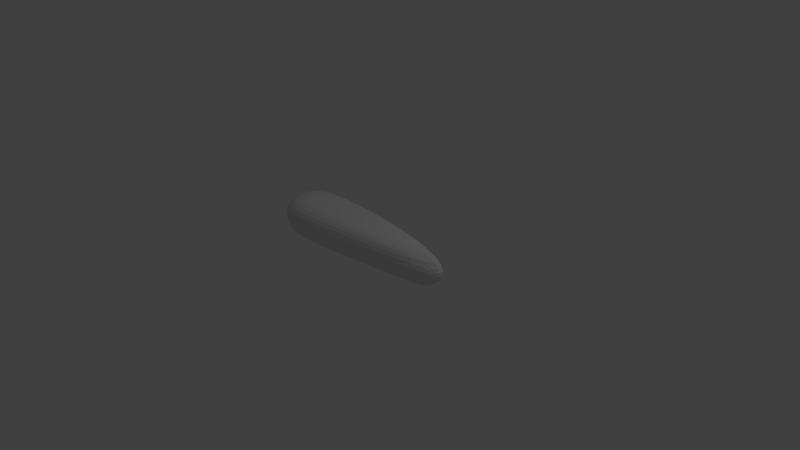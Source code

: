 # Source: untitled.blend  (saved by Blender 2.79.0; exported with 4.5.12 LTS)
import bpy
from mathutils import Matrix  # noqa: F401  (used for matrix-valued properties, if any)

bpy.ops.wm.read_factory_settings(use_empty=True)
scene = bpy.context.scene
scene.name = 'Scene'

# ---- collections
col_collection_1 = bpy.data.collections.new('Collection 1'); scene.collection.children.link(col_collection_1)

# ---- world
world_world = bpy.data.worlds.new('World'); scene.world = world_world
world_world.color = (0.05088, 0.05088, 0.05088)
world_world.use_sun_shadow = False
world_world.sun_shadow_jitter_overblur = 0.0
world_world.cycles.sampling_method = 'MANUAL'

# ---- cameras
cam_camera = bpy.data.cameras.new('Camera')
cam_camera.clip_end = 100.0
cam_camera.lens = 35.0
cam_camera.sensor_width = 32.0
cam_camera.sensor_height = 18.0
cam_camera.ortho_scale = 7.314
cam_camera.dof.focus_distance = 0.0
cam_camera.dof.aperture_fstop = 128.0

# ---- lights
light_lamp = bpy.data.lights.new('Lamp', 'POINT')
light_lamp.transmission_factor = 0.0
light_lamp.cutoff_distance = 30.0
light_lamp.energy = 100.0
light_lamp.shadow_buffer_clip_start = 1.001
light_lamp.shadow_soft_size = 0.1
light_lamp.shadow_maximum_resolution = 0.006
light_lamp.use_absolute_resolution = True

# ---- meshes
me_plane = bpy.data.meshes.new('Plane')
me_plane.from_pydata([(-0.8242, -0.4798, -0.001877), (0.9361, -0.2044, 0.01592), (-0.8108, 0.3272, -0.006121), (0.9282, 0.1533, 0.01637), (-1.166, -0.3403, -0.01145), (-1.157, 0.173, -0.01415), (1.092, -0.1394, 0.01601), (1.087, 0.07125, 0.01628), (-0.8125, 0.3276, 0.5028), (-0.826, -0.4794, 0.5071), (0.9343, -0.2041, 0.4899), (0.9264, 0.1537, 0.4903), (-1.159, 0.1734, 0.4948), (-1.168, -0.34, 0.4975), (-1.367, -0.3894, 0.2515), (-1.357, 0.2121, 0.2484), (1.278, -0.1539, 0.2837), (1.096, -0.2302, 0.2836), (1.273, 0.09289, 0.284), (-0.9667, -0.5528, 0.2628), (-0.951, 0.3928, 0.2578), (1.087, 0.189, 0.2841), (-0.941, -0.05249, -0.04418), (1.073, -0.01028, -0.02082), (-1.338, -0.07157, -0.05427), (1.254, -0.02537, 0.05222), (-0.943, -0.05207, 0.5419), (1.071, -0.009855, 0.4866), (-1.34, -0.07115, 0.5318), (1.278, -0.01799, 0.4594), (1.469, -0.0203, 0.2877), (-1.569, -0.07443, 0.2485)], [], [(22, 2, 3, 23), (22, 24, 5, 2), (23, 25, 6, 1), (26, 27, 11, 8), (26, 8, 12, 28), (17, 16, 30, 29, 27, 10), (31, 14, 13, 28), (11, 27, 29, 30, 18, 21), (14, 19, 9, 13), (21, 20, 8, 11), (19, 17, 10, 9), (20, 15, 12, 8), (2, 5, 15, 20), (7, 3, 21, 18), (0, 1, 17, 19), (3, 2, 20, 21), (4, 0, 19, 14), (25, 7, 18, 30), (1, 6, 16, 17), (24, 4, 14, 31), (5, 24, 31, 15), (6, 25, 30, 16), (15, 31, 28, 12), (9, 26, 28, 13), (9, 10, 27, 26), (3, 7, 25, 23), (0, 4, 24, 22), (0, 22, 23, 1)])
me_plane.use_remesh_preserve_volume = False
me_plane.use_remesh_preserve_attributes = False
me_plane.use_mirror_vertex_groups = False
me_plane.update()

# ---- objects
ob_plane = bpy.data.objects.new('Plane', me_plane)
ob_lamp = bpy.data.objects.new('Lamp', light_lamp)
ob_camera = bpy.data.objects.new('Camera', cam_camera)

# ---- transforms, parenting, visibility, modifiers, constraints
ob_plane.location = (0.0, 0.0, 0.0)
ob_plane.lineart.crease_threshold = 0.0
_m = ob_plane.modifiers.new('Subsurf', 'SUBSURF')
_m.uv_smooth = 'PRESERVE_CORNERS'
_m.quality = 2
_m.show_only_control_edges = False
ob_lamp.location = (4.076, 1.005, 5.904)
ob_lamp.rotation_euler = (0.6503, 0.05522, 1.866)
ob_lamp.lock_rotations_4d = False
ob_lamp.empty_display_type = 'ARROWS'
ob_lamp.color = (0.0, 0.0, 0.0, 0.0)
ob_lamp.lineart.crease_threshold = 0.0
ob_camera.location = (7.481, -6.508, 5.344)
ob_camera.rotation_euler = (1.109, 0.0, 0.8149)
ob_camera.lock_rotations_4d = False
ob_camera.empty_display_type = 'ARROWS'
ob_camera.color = (0.0, 0.0, 0.0, 0.0)
ob_camera.display_type = 'WIRE'
ob_camera.lineart.crease_threshold = 0.0

# ---- collection membership
col_collection_1.objects.link(ob_plane)
col_collection_1.objects.link(ob_lamp)
col_collection_1.objects.link(ob_camera)

# ---- scene / render settings (as saved in the file)
scene.camera = ob_camera
scene.frame_start = 1; scene.frame_end = 250; scene.frame_set(1)
scene.render.engine = 'BLENDER_EEVEE_NEXT'
scene.render.resolution_percentage = 50
scene.render.dither_intensity = 0.0
scene.cycles.use_denoising = False
scene.cycles.samples = 128
scene.cycles.sampling_pattern = 'TABULATED_SOBOL'
scene.cycles.use_adaptive_sampling = False
scene.cycles.use_light_tree = False
scene.cycles.blur_glossy = 0.0
scene.cycles.sample_clamp_indirect = 0.0
scene.view_settings.view_transform = 'Standard'
bpy.context.view_layer.update()
